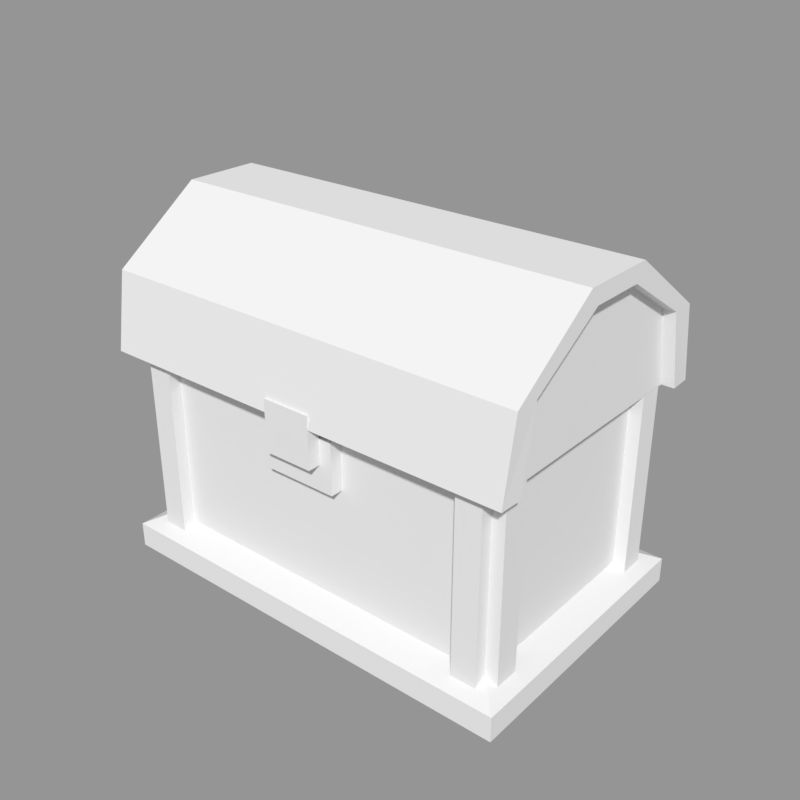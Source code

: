 # Source: Chest_Wood_Mid.blend  (saved by Blender 2.79.0; exported with 4.5.12 LTS)
import bpy
from mathutils import Matrix  # noqa: F401  (used for matrix-valued properties, if any)

bpy.ops.wm.read_factory_settings(use_empty=True)
scene = bpy.context.scene
scene.name = 'Scene'

# ---- collections
col_collection_1 = bpy.data.collections.new('Collection 1'); scene.collection.children.link(col_collection_1)

# ---- meshes
me_cube_002 = bpy.data.meshes.new('Cube.002')
me_cube_002.from_pydata([(-1.694, -2.1, 1.51e-08), (-1.7, -0.1881, 0.6), (-1.694, 0.1, 1.51e-08), (-1.7, -1.926, 1.51e-08), (0.0, -2.1, 1.51e-08), (-1.7, -1.812, 0.6), (0.0, 0.1, 1.51e-08), (-1.7, -0.07367, 1.51e-08), (-1.7, -1.3, 1.1), (-1.7, -0.7, 1.1), (0.0, -0.7, 1.1), (0.0, -1.3, 1.1), (-1.7, -2.0, 0.6), (-1.7, -7.451e-09, 0.6), (0.0, -2.0, 0.6), (0.0, -7.451e-09, 0.6), (-1.7, -0.7783, 0.9689), (-1.7, -1.222, 0.9689), (-1.6, -1.222, 0.9689), (-1.6, -1.812, 0.6), (-1.6, -1.926, 1.51e-08), (-1.6, -0.07367, 1.51e-08), (-1.6, -0.1881, 0.6), (-1.6, -0.7783, 0.9689), (0.0, -1.926, 1.51e-08), (0.0, -0.07367, 1.51e-08), (-1.444, -1.926, 1.51e-08), (-1.444, -0.07367, 1.51e-08), (0.0, -0.1861, 0.6), (0.0, -1.814, 0.6), (-1.444, -0.1861, 0.6), (-1.444, -1.814, 0.6), (0.0, -0.7762, 0.9666), (0.0, -1.224, 0.9666), (-1.444, -0.7762, 0.9666), (-1.444, -1.224, 0.9666), (-0.1939, -2.0, -0.3), (-0.1939, -2.1, -0.3), (-0.1939, -2.0, 0.1), (-0.1939, -2.1, 0.1), (0.0, -2.0, -0.3), (0.0, -2.1, -0.3), (0.0, -2.0, 0.1), (0.0, -2.1, 0.1), (-1.094, 0.2, -0.05), (-1.094, 0.2, 0.1), (-1.094, -0.1, -0.05), (-1.094, -0.1, 0.1), (-0.4939, -0.1, -0.05), (-0.4939, 0.2, -0.05), (-0.4939, 0.2, 0.1), (-0.4939, -0.1, 0.1)], [], [(5, 3, 0, 12), (13, 1, 16, 17, 5, 12, 8, 9), (10, 9, 8, 11), (12, 14, 11, 8), (15, 13, 9, 10), (6, 2, 13, 15), (0, 4, 14, 12), (2, 7, 1, 13), (5, 17, 18, 19), (22, 21, 20, 19), (19, 18, 23, 22), (1, 7, 21, 22), (3, 5, 19, 20), (17, 16, 23, 18), (16, 1, 22, 23), (20, 21, 27, 26), (6, 25, 27, 21, 2), (7, 2, 21), (0, 20, 26, 24, 4), (0, 3, 20), (29, 31, 35, 33), (27, 25, 28, 30), (26, 27, 30, 31), (24, 26, 31, 29), (35, 34, 32, 33), (31, 30, 34, 35), (30, 28, 32, 34), (36, 37, 39, 38), (38, 39, 43, 42), (40, 41, 37, 36), (43, 39, 37, 41), (44, 46, 47, 45), (49, 50, 51, 48), (45, 50, 49, 44), (47, 51, 50, 45), (44, 49, 48, 46), (46, 48, 51, 47)])
_uv = me_cube_002.uv_layers.new(name='UVMap')
_uv.uv.foreach_set('vector', [0.2974, 0.0403, 0.2974, 0.03769, 0.2974, 0.02832, 0.2974, 0.02832, 0.2974, 0.1006, 0.2974, 0.09, 0.2974, 0.08026, 0.2974, 0.05088, 0.2974, 0.0403, 0.2974, 0.02832, 0.2974, 0.02832, 0.2974, 0.1006, 0.2754, 0.05884, 0.326, 0.05884, 0.326, 0.1094, 0.2754, 0.1094, 0.2974, 0.1006, 0.2974, 0.02832, 0.2974, 0.02832, 0.2974, 0.1006, 0.2974, 0.1006, 0.2974, 0.02832, 0.2974, 0.02832, 0.2974, 0.1006, 0.2974, 0.1006, 0.2974, 0.02832, 0.2974, 0.02832, 0.2974, 0.1006, 0.2974, 0.1006, 0.2974, 0.02832, 0.2974, 0.02832, 0.2974, 0.1006, 0.2974, 0.1006, 0.2974, 0.09221, 0.2974, 0.09, 0.2974, 0.1006, 0.2974, 0.0403, 0.2974, 0.05088, 0.2974, 0.05088, 0.2974, 0.0403, 0.327, 0.309, 0.327, 0.3112, 0.327, 0.2567, 0.327, 0.2593, 0.327, 0.2593, 0.327, 0.2699, 0.327, 0.2993, 0.327, 0.309, 0.2974, 0.09, 0.2974, 0.09221, 0.2974, 0.09221, 0.2974, 0.09, 0.2974, 0.03769, 0.2974, 0.0403, 0.2974, 0.0403, 0.2974, 0.03769, 0.2974, 0.05088, 0.2974, 0.08026, 0.2974, 0.08026, 0.2974, 0.05088, 0.2974, 0.08026, 0.2974, 0.09, 0.2974, 0.09, 0.2974, 0.08026, 0.327, 0.2567, 0.327, 0.3112, 0.327, 0.3112, 0.327, 0.2567, 0.3142, 0.05276, 0.32, 0.09433, 0.32, 0.09433, 0.32, 0.09433, 0.3142, 0.0385, 0.3142, 0.05111, 0.3142, 0.0385, 0.3142, 0.05111, 0.3091, 0.0649, 0.3153, 0.09731, 0.3153, 0.09731, 0.3153, 0.09731, 0.3091, 0.0499, 0.3091, 0.0649, 0.3091, 0.05185, 0.3153, 0.09731, 0.3103, 0.272, 0.3103, 0.272, 0.3103, 0.272, 0.3103, 0.272, 0.3151, 0.269, 0.3151, 0.269, 0.3151, 0.269, 0.3151, 0.269, 0.327, 0.2567, 0.327, 0.3112, 0.327, 0.3112, 0.327, 0.2567, 0.3103, 0.272, 0.3103, 0.272, 0.3103, 0.272, 0.3103, 0.272, 0.327, 0.2567, 0.327, 0.3112, 0.327, 0.3112, 0.327, 0.2567, 0.327, 0.2567, 0.327, 0.3112, 0.327, 0.3112, 0.327, 0.2567, 0.3151, 0.269, 0.3151, 0.269, 0.3151, 0.269, 0.3151, 0.269, 0.2867, 0.6534, 0.3589, 0.6534, 0.3589, 0.7256, 0.2867, 0.7256, 0.4811, 0.6509, 0.5533, 0.6509, 0.5533, 0.7231, 0.4811, 0.7231, 0.2818, 0.6435, 0.354, 0.6435, 0.354, 0.7158, 0.2818, 0.7158, 0.4811, 0.6509, 0.5533, 0.6509, 0.5533, 0.7231, 0.4811, 0.7231, 0.4811, 0.6509, 0.4811, 0.7231, 0.5533, 0.7231, 0.5533, 0.6509, 0.4811, 0.6509, 0.5533, 0.6509, 0.5533, 0.7231, 0.4811, 0.7231, 0.5533, 0.6509, 0.5533, 0.6509, 0.4811, 0.6509, 0.4811, 0.6509, 0.5533, 0.7231, 0.5533, 0.7231, 0.5533, 0.6509, 0.5533, 0.6509, 0.4811, 0.6509, 0.4811, 0.6509, 0.4811, 0.7231, 0.4811, 0.7231, 0.4811, 0.7231, 0.4811, 0.7231, 0.5533, 0.7231, 0.5533, 0.7231])
me_cube_002.materials.append(None)
me_cube_002.use_remesh_preserve_volume = False
me_cube_002.use_remesh_preserve_attributes = False
me_cube_002.use_mirror_vertex_groups = False
me_cube_002.update()
me_cube = bpy.data.meshes.new('Cube')
me_cube.from_pydata([(-1.694, -1.1, 0.0), (-1.694, -1.1, 0.2), (-1.694, 1.1, 0.0), (-1.694, 1.1, 0.2), (0.0, -1.1, 0.0), (0.0, -1.1, 0.2), (0.0, 1.1, 0.0), (0.0, 1.1, 0.2), (-1.594, 0.9, 0.2), (-1.594, 0.7, 0.2), (-1.594, 0.9, 1.7), (-1.594, 0.7, 1.7), (0.0, 0.9, 0.2), (0.0, 0.7, 0.2), (0.0, 0.9, 1.7), (0.0, 0.7, 1.7), (-1.294, 1.0, 0.2), (-1.294, 1.0, 1.7), (-1.494, 1.0, 0.2), (-1.494, 1.0, 1.7), (-1.294, -1.0, 0.2), (-1.294, -1.0, 1.7), (-1.494, -1.0, 0.2), (-1.494, -1.0, 1.7), (-1.594, -0.7, 0.2), (-1.594, -0.9, 0.2), (-1.594, -0.7, 1.7), (-1.594, -0.9, 1.7), (0.0, -0.7, 0.2), (0.0, -0.9, 0.2), (0.0, -0.7, 1.7), (0.0, -0.9, 1.7), (-0.2939, -0.9, 1.2), (-0.2939, -1.0, 1.2), (-0.2939, -0.9, 1.6), (-0.2939, -1.0, 1.6), (0.0, -0.9, 1.2), (0.0, -1.0, 1.2), (0.0, -0.9, 1.6), (0.0, -1.0, 1.6), (-1.5, -0.9, 0.3), (-1.5, 0.9, 0.3), (0.0, 0.9, 0.3), (0.0, -0.9, 0.3), (-1.094, 0.9, 1.5), (-1.094, 1.0, 1.5), (-1.094, 0.9, 1.7), (-1.094, 1.0, 1.7), (-0.4939, 0.9, 1.7), (-0.4939, 0.9, 1.5), (-0.4939, 1.0, 1.5), (-0.4939, 1.0, 1.7)], [], [(0, 1, 3, 2), (2, 3, 7, 6), (4, 5, 1, 0), (2, 6, 4, 0), (3, 1, 40, 41), (8, 9, 11, 10), (10, 11, 15, 14), (12, 13, 9, 8), (10, 14, 12, 8), (15, 11, 9, 13), (18, 16, 20, 22), (19, 18, 22, 23), (16, 17, 21, 20), (17, 19, 23, 21), (21, 23, 22, 20), (17, 16, 18, 19), (24, 25, 27, 26), (26, 27, 31, 30), (28, 29, 25, 24), (26, 30, 28, 24), (31, 27, 25, 29), (32, 33, 35, 34), (34, 35, 39, 38), (36, 37, 33, 32), (39, 35, 33, 37), (42, 41, 40, 43), (1, 5, 43, 40), (7, 3, 41, 42), (44, 46, 47, 45), (49, 50, 51, 48), (45, 50, 49, 44), (47, 51, 50, 45), (46, 48, 51, 47)])
_uv = me_cube.uv_layers.new(name='UVMap')
_uv.uv.foreach_set('vector', [0.2836, 0.2295, 0.3226, 0.2295, 0.3226, 0.2685, 0.2836, 0.2685, 0.2836, 0.2295, 0.3226, 0.2295, 0.3226, 0.2685, 0.2836, 0.2685, 0.2836, 0.2295, 0.3226, 0.2295, 0.3226, 0.2685, 0.2836, 0.2685, 0.2719, 0.2375, 0.3442, 0.2375, 0.3442, 0.3097, 0.2719, 0.3097, 0.2974, 0.1006, 0.2974, 0.02832, 0.2974, 0.02832, 0.2974, 0.1006, 0.2861, 0.2393, 0.3005, 0.2393, 0.3005, 0.2538, 0.2861, 0.2538, 0.2572, 0.04062, 0.3294, 0.04062, 0.3294, 0.1129, 0.2572, 0.1129, 0.2719, 0.2375, 0.3442, 0.2375, 0.3442, 0.3097, 0.2719, 0.3097, 0.3181, 0.2319, 0.3325, 0.2319, 0.3325, 0.2464, 0.3181, 0.2464, 0.2719, 0.2375, 0.3442, 0.2375, 0.3442, 0.3097, 0.2719, 0.3097, 0.3442, 0.3097, 0.3442, 0.3097, 0.3442, 0.3097, 0.3442, 0.3097, 0.3325, 0.2464, 0.3325, 0.2319, 0.3325, 0.2319, 0.3325, 0.2464, 0.3442, 0.3097, 0.3442, 0.2375, 0.3442, 0.2375, 0.3442, 0.3097, 0.3294, 0.04062, 0.3294, 0.04062, 0.3294, 0.04062, 0.3294, 0.04062, 0.3005, 0.2393, 0.3005, 0.2393, 0.3005, 0.2393, 0.3005, 0.2538, 0.3079, 0.227, 0.3079, 0.2415, 0.3079, 0.227, 0.3079, 0.227, 0.2861, 0.2393, 0.3005, 0.2393, 0.3005, 0.2538, 0.2861, 0.2538, 0.2572, 0.04062, 0.3294, 0.04062, 0.3294, 0.1129, 0.2572, 0.1129, 0.2719, 0.2375, 0.3442, 0.2375, 0.3442, 0.3097, 0.2719, 0.3097, 0.2719, 0.2375, 0.3442, 0.2375, 0.3442, 0.3097, 0.2719, 0.3097, 0.3181, 0.2319, 0.3325, 0.2319, 0.3325, 0.2464, 0.3181, 0.2464, 0.2916, 0.6534, 0.3639, 0.6534, 0.3639, 0.7256, 0.2916, 0.7256, 0.4811, 0.6509, 0.5533, 0.6509, 0.5533, 0.7231, 0.4811, 0.7231, 0.2818, 0.6435, 0.354, 0.6435, 0.354, 0.7158, 0.2818, 0.7158, 0.4811, 0.6509, 0.5533, 0.6509, 0.5533, 0.7231, 0.4811, 0.7231, 0.2828, 0.2483, 0.3333, 0.2483, 0.3333, 0.2989, 0.2828, 0.2989, 0.2974, 0.1006, 0.2974, 0.02832, 0.2974, 0.02832, 0.2974, 0.1006, 0.2974, 0.1006, 0.2974, 0.02832, 0.2974, 0.02832, 0.2974, 0.1006, 0.2695, 0.646, 0.2695, 0.7182, 0.3417, 0.7182, 0.3417, 0.646, 0.2695, 0.646, 0.3417, 0.646, 0.3417, 0.7182, 0.2695, 0.7182, 0.3417, 0.646, 0.3417, 0.646, 0.2695, 0.646, 0.2695, 0.646, 0.3417, 0.7182, 0.3417, 0.7182, 0.3417, 0.646, 0.3417, 0.646, 0.2695, 0.7182, 0.2695, 0.7182, 0.3417, 0.7182, 0.3417, 0.7182])
me_cube.materials.append(None)
me_cube.use_remesh_preserve_volume = False
me_cube.use_remesh_preserve_attributes = False
me_cube.use_mirror_vertex_groups = False
me_cube.update()

# ---- objects
ob_mlid = bpy.data.objects.new('mLid', me_cube_002)
ob_mchest = bpy.data.objects.new('mChest', me_cube)

# ---- transforms, parenting, visibility, modifiers, constraints
ob_mlid.location = (0.0, 1.0, 1.7)
ob_mlid.lineart.crease_threshold = 0.0
_m = ob_mlid.modifiers.new('Mirror', 'MIRROR')
_m.use_clip = True
ob_mchest.location = (0.0, 0.0, 0.0)
ob_mchest.lineart.crease_threshold = 0.0
_m = ob_mchest.modifiers.new('Mirror', 'MIRROR')
_m.use_clip = True

# ---- collection membership
col_collection_1.objects.link(ob_mlid)
col_collection_1.objects.link(ob_mchest)

# ---- scene / render settings (as saved in the file)
scene.frame_start = 0; scene.frame_end = 60; scene.frame_set(0)
scene.render.engine = 'BLENDER_EEVEE_NEXT'
scene.render.resolution_x = 1024
scene.render.resolution_y = 1024
scene.render.resolution_percentage = 50
scene.render.dither_intensity = 0.0
scene.render.film_transparent = True
scene.cycles.use_denoising = False
scene.cycles.samples = 128
scene.cycles.sampling_pattern = 'TABULATED_SOBOL'
scene.cycles.use_adaptive_sampling = False
scene.cycles.use_light_tree = False
scene.cycles.blur_glossy = 0.0
scene.cycles.sample_clamp_indirect = 0.0
scene.view_settings.view_transform = 'Standard'
bpy.context.view_layer.update()

# ---- added for rendering (the .blend has no active camera and no usable light): camera, sun + grey world if the file has none
cam_auto = bpy.data.cameras.new('AutoCamera')
cam_auto.lens = 50.0
cam_auto.sensor_width = 36.0
cam_auto.clip_end = 1000.0
ob_auto_camera = bpy.data.objects.new('AutoCamera', cam_auto)
scene.collection.objects.link(ob_auto_camera)
ob_auto_camera.location = (4.59735, -5.46682, 5.07788)
ob_auto_camera.rotation_euler = (1.09748, -7.21219e-08, 0.694738)
scene.camera = ob_auto_camera
light_auto_sun = bpy.data.lights.new('AutoSun', 'SUN')
light_auto_sun.energy = 3.0
light_auto_sun.angle = 0.0523599
ob_auto_sun = bpy.data.objects.new('AutoSun', light_auto_sun)
scene.collection.objects.link(ob_auto_sun)
ob_auto_sun.rotation_euler = (0.872665, 0.174533, 0.523599)
if scene.world is None:
    world_auto = bpy.data.worlds.new('AutoWorld')
    world_auto.color = (0.3, 0.3, 0.3)
    scene.world = world_auto
bpy.context.view_layer.update()
